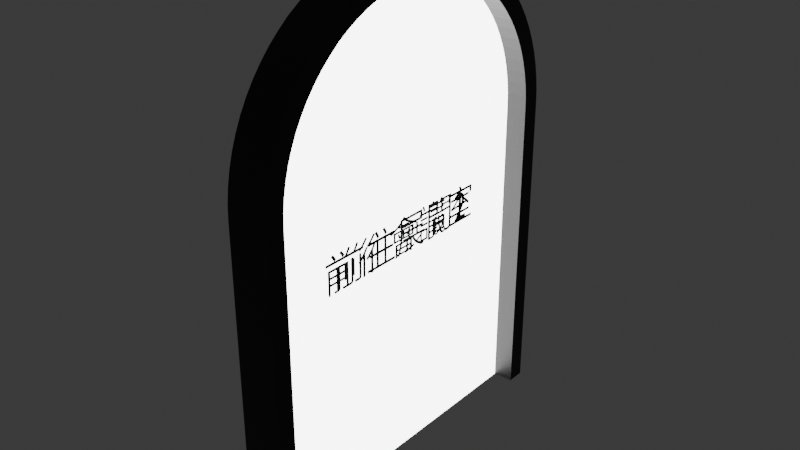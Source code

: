 # Source: portal.blend  (saved by Blender 4.1.24; exported with 4.5.12 LTS)
import bpy
from mathutils import Matrix  # noqa: F401  (used for matrix-valued properties, if any)

bpy.ops.wm.read_factory_settings(use_empty=True)
scene = bpy.context.scene
scene.name = 'Scene'

# ---- collections
col_collection = bpy.data.collections.new('Collection'); scene.collection.children.link(col_collection)

# ---- materials (node trees are filled in below, after node groups)
mat_material = bpy.data.materials.new('Material')
mat_material.alpha_threshold = 0.0
mat_material.use_transparent_shadow = False
mat_material.roughness = 0.5
mat_material.line_color = (0.0, 0.0, 0.0, 1.0)
mat_x = bpy.data.materials.new('材質')
mat_x.use_transparent_shadow = False
mat_001 = bpy.data.materials.new('材質.001')
mat_001.use_transparent_shadow = False
mat_002 = bpy.data.materials.new('材質.002')
mat_002.use_transparent_shadow = False
mat_003 = bpy.data.materials.new('材質.003')
mat_003.use_transparent_shadow = False

# ---- material node trees
mat_material.use_nodes = True; mat_material.node_tree.nodes.clear()
_N = mat_material.node_tree.nodes; _L = mat_material.node_tree.links
n0 = _N.new('ShaderNodeOutputMaterial'); n0.name = 'Material Output'; n0.location = (300, 300)
n1 = _N.new('ShaderNodeBsdfPrincipled'); n1.name = 'Principled BSDF'; n1.location = (10, 300)
n1.inputs[0].default_value = (1.0, 1.0, 1.0, 1.0)
n1.inputs[3].default_value = 1.45
n1.inputs[28].default_value = 7.5
_L.new(n1.outputs[0], n0.inputs[0])
n0.is_active_output = True
mat_x.use_nodes = True; mat_x.node_tree.nodes.clear()
_N = mat_x.node_tree.nodes; _L = mat_x.node_tree.links
n0 = _N.new('ShaderNodeBsdfPrincipled'); n0.name = 'Principled BSDF'; n0.location = (10, 300)
n0.inputs[0].default_value = (0.0, 0.0, 0.0, 1.0)
n1 = _N.new('ShaderNodeOutputMaterial'); n1.name = '材質輸出'; n1.location = (300, 300)
_L.new(n0.outputs[0], n1.inputs[0])
n1.is_active_output = True
mat_001.use_nodes = True; mat_001.node_tree.nodes.clear()
_N = mat_001.node_tree.nodes; _L = mat_001.node_tree.links
n0 = _N.new('ShaderNodeBsdfPrincipled'); n0.name = 'Principled BSDF'; n0.location = (10, 300)
n0.inputs[0].default_value = (0.0, 0.0, 0.0, 1.0)
n1 = _N.new('ShaderNodeOutputMaterial'); n1.name = '材質輸出'; n1.location = (300, 300)
_L.new(n0.outputs[0], n1.inputs[0])
n1.is_active_output = True
mat_002.use_nodes = True; mat_002.node_tree.nodes.clear()
_N = mat_002.node_tree.nodes; _L = mat_002.node_tree.links
n0 = _N.new('ShaderNodeBsdfPrincipled'); n0.name = 'Principled BSDF'; n0.location = (10, 300)
n0.inputs[0].default_value = (0.0, 0.0, 0.0, 1.0)
n1 = _N.new('ShaderNodeOutputMaterial'); n1.name = '材質輸出'; n1.location = (300, 300)
_L.new(n0.outputs[0], n1.inputs[0])
n1.is_active_output = True
mat_003.use_nodes = True; mat_003.node_tree.nodes.clear()
_N = mat_003.node_tree.nodes; _L = mat_003.node_tree.links
n0 = _N.new('ShaderNodeBsdfPrincipled'); n0.name = 'Principled BSDF'; n0.location = (10, 300)
n0.inputs[0].default_value = (0.0, 0.0, 0.0, 1.0)
n1 = _N.new('ShaderNodeOutputMaterial'); n1.name = '材質輸出'; n1.location = (300, 300)
_L.new(n0.outputs[0], n1.inputs[0])
n1.is_active_output = True

# ---- world
world_world = bpy.data.worlds.new('World'); scene.world = world_world
world_world.use_nodes = True; world_world.node_tree.nodes.clear()
_N = world_world.node_tree.nodes; _L = world_world.node_tree.links
n0 = _N.new('ShaderNodeOutputWorld'); n0.name = 'World Output'; n0.location = (300, 300)
n1 = _N.new('ShaderNodeBackground'); n1.name = 'Background'; n1.location = (10, 300)
n1.inputs[0].default_value = (0.05088, 0.05088, 0.05088, 1.0)
_L.new(n1.outputs[0], n0.inputs[0])
n0.is_active_output = True
world_world.color = (0.05088, 0.05088, 0.05088)
world_world.use_sun_shadow = False
world_world.sun_shadow_jitter_overblur = 0.0

# ---- meshes
me_cube = bpy.data.meshes.new('Cube')
me_cube.from_pydata([(0.0, 4.0, 0.0), (0.0, -4.0, 0.0), (-0.5, 4.0, 0.0), (-0.5, -4.0, 0.0), (0.0, 4.0, 7.518), (0.0, 0.03564, 11.48), (0.0, 3.988, 7.829), (0.0, 3.951, 8.138), (0.0, 3.89, 8.443), (0.0, 3.806, 8.743), (0.0, 3.698, 9.035), (0.0, 3.568, 9.318), (0.0, 3.416, 9.589), (0.0, 3.243, 9.848), (0.0, 3.05, 10.09), (0.0, 2.839, 10.32), (0.0, 2.61, 10.53), (0.0, 2.366, 10.73), (0.0, 2.107, 10.9), (0.0, 1.835, 11.05), (0.0, 1.553, 11.18), (0.0, 1.261, 11.29), (0.0, 0.9611, 11.37), (0.0, 0.6558, 11.43), (0.0, 0.3467, 11.47), (0.0, -0.03564, 11.48), (0.0, -4.0, 7.518), (0.0, -0.3467, 11.47), (0.0, -0.6558, 11.43), (0.0, -0.9611, 11.37), (0.0, -1.261, 11.29), (0.0, -1.553, 11.18), (0.0, -1.835, 11.05), (0.0, -2.107, 10.9), (0.0, -2.366, 10.73), (0.0, -2.61, 10.53), (0.0, -2.839, 10.32), (0.0, -3.05, 10.09), (0.0, -3.243, 9.848), (0.0, -3.416, 9.589), (0.0, -3.568, 9.318), (0.0, -3.698, 9.035), (0.0, -3.806, 8.743), (0.0, -3.89, 8.443), (0.0, -3.951, 8.138), (0.0, -3.988, 7.829), (-0.5, 0.03564, 11.48), (-0.5, 4.0, 7.518), (-0.5, 0.3467, 11.47), (-0.5, 0.6558, 11.43), (-0.5, 0.9611, 11.37), (-0.5, 1.261, 11.29), (-0.5, 1.553, 11.18), (-0.5, 1.835, 11.05), (-0.5, 2.107, 10.9), (-0.5, 2.366, 10.73), (-0.5, 2.61, 10.53), (-0.5, 2.839, 10.32), (-0.5, 3.05, 10.09), (-0.5, 3.243, 9.848), (-0.5, 3.416, 9.589), (-0.5, 3.568, 9.318), (-0.5, 3.698, 9.035), (-0.5, 3.806, 8.743), (-0.5, 3.89, 8.443), (-0.5, 3.951, 8.138), (-0.5, 3.988, 7.829), (-0.5, -4.0, 7.518), (-0.5, -0.03564, 11.48), (-0.5, -3.988, 7.829), (-0.5, -3.951, 8.138), (-0.5, -3.89, 8.443), (-0.5, -3.806, 8.743), (-0.5, -3.698, 9.035), (-0.5, -3.568, 9.318), (-0.5, -3.416, 9.589), (-0.5, -3.243, 9.848), (-0.5, -3.05, 10.09), (-0.5, -2.839, 10.32), (-0.5, -2.61, 10.53), (-0.5, -2.366, 10.73), (-0.5, -2.107, 10.9), (-0.5, -1.835, 11.05), (-0.5, -1.553, 11.18), (-0.5, -1.261, 11.29), (-0.5, -0.9611, 11.37), (-0.5, -0.6558, 11.43), (-0.5, -0.3467, 11.47), (0.5, 4.0, 0.0), (-0.5, 4.0, 0.0), (-0.5, -4.0, 0.0), (0.5, -4.0, 0.0), (0.5, -0.3467, 11.47), (0.5, -0.03564, 11.48), (-0.5, -0.03564, 11.48), (-0.5, -0.3467, 11.47), (0.5, -0.6558, 11.43), (-0.5, -0.6558, 11.43), (0.5, -0.9611, 11.37), (-0.5, -0.9611, 11.37), (0.5, -1.261, 11.29), (-0.5, -1.261, 11.29), (0.5, -1.553, 11.18), (-0.5, -1.553, 11.18), (0.5, -1.835, 11.05), (-0.5, -1.835, 11.05), (0.5, -2.107, 10.9), (-0.5, -2.107, 10.9), (0.5, -2.366, 10.73), (-0.5, -2.366, 10.73), (0.5, -2.61, 10.53), (-0.5, -2.61, 10.53), (0.5, -2.839, 10.32), (-0.5, -2.839, 10.32), (0.5, -3.05, 10.09), (-0.5, -3.05, 10.09), (0.5, -3.243, 9.848), (-0.5, -3.243, 9.848), (0.5, -3.416, 9.589), (-0.5, -3.416, 9.589), (0.5, -3.568, 9.318), (-0.5, -3.568, 9.318), (0.5, -3.698, 9.035), (-0.5, -3.698, 9.035), (0.5, -3.806, 8.743), (-0.5, -3.806, 8.743), (0.5, -3.89, 8.443), (-0.5, -3.89, 8.443), (0.5, -3.951, 8.138), (-0.5, -3.951, 8.138), (0.5, -3.988, 7.829), (-0.5, -3.988, 7.829), (0.5, -4.0, 7.518), (-0.5, -4.0, 7.518), (-0.5, 0.3467, 11.47), (-0.5, 0.03564, 11.48), (0.5, 0.03564, 11.48), (0.5, 0.3467, 11.47), (-0.5, 0.6558, 11.43), (0.5, 0.6558, 11.43), (-0.5, 0.9611, 11.37), (0.5, 0.9611, 11.37), (-0.5, 1.261, 11.29), (0.5, 1.261, 11.29), (-0.5, 1.553, 11.18), (0.5, 1.553, 11.18), (-0.5, 1.835, 11.05), (0.5, 1.835, 11.05), (-0.5, 2.107, 10.9), (0.5, 2.107, 10.9), (-0.5, 2.366, 10.73), (0.5, 2.366, 10.73), (-0.5, 2.61, 10.53), (0.5, 2.61, 10.53), (-0.5, 2.839, 10.32), (0.5, 2.839, 10.32), (-0.5, 3.05, 10.09), (0.5, 3.05, 10.09), (-0.5, 3.243, 9.848), (0.5, 3.243, 9.848), (-0.5, 3.416, 9.589), (0.5, 3.416, 9.589), (-0.5, 3.568, 9.318), (0.5, 3.568, 9.318), (-0.5, 3.698, 9.035), (0.5, 3.698, 9.035), (-0.5, 3.806, 8.743), (0.5, 3.806, 8.743), (-0.5, 3.89, 8.443), (0.5, 3.89, 8.443), (-0.5, 3.951, 8.138), (0.5, 3.951, 8.138), (-0.5, 3.988, 7.829), (0.5, 3.988, 7.829), (-0.5, 4.0, 7.518), (0.5, 4.0, 7.518)], [], [(15, 14, 157, 155), (47, 66, 172, 174), (0, 4, 6, 7, 8, 9, 10, 11, 12, 13, 14, 15, 16, 17, 18, 19, 20, 21, 22, 23, 24, 5, 25, 27, 28, 29, 30, 31, 32, 33, 34, 35, 36, 37, 38, 39, 40, 41, 42, 43, 44, 45, 26, 1), (84, 83, 103, 101), (40, 39, 118, 120), (24, 23, 139, 137), (58, 57, 154, 156), (31, 30, 100, 102), (49, 48, 134, 138), (7, 6, 173, 171), (76, 75, 119, 117), (16, 15, 155, 153), (66, 65, 170, 172), (85, 84, 101, 99), (39, 38, 116, 118), (5, 24, 137, 136), (57, 56, 152, 154), (30, 29, 98, 100), (8, 7, 171, 169), (77, 76, 117, 115), (48, 46, 135, 134), (17, 16, 153, 151), (65, 64, 168, 170), (86, 85, 99, 97), (38, 37, 114, 116), (56, 55, 150, 152), (29, 28, 96, 98), (69, 67, 133, 131), (9, 8, 169, 167), (78, 77, 115, 113), (26, 45, 130, 132), (18, 17, 151, 149), (64, 63, 166, 168), (87, 86, 97, 95), (37, 36, 112, 114), (55, 54, 148, 150), (28, 27, 92, 96), (70, 69, 131, 129), (10, 9, 167, 165), (79, 78, 113, 111), (45, 44, 128, 130), (19, 18, 149, 147), (63, 62, 164, 166), (68, 87, 95, 94), (75, 74, 121, 119), (6, 4, 175, 173), (50, 49, 138, 140), (32, 31, 102, 104), (59, 58, 156, 158), (23, 22, 141, 139), (41, 40, 120, 122), (83, 82, 105, 103), (2, 47, 174, 89), (14, 13, 159, 157), (74, 73, 123, 121), (4, 0, 88, 175), (51, 50, 140, 142), (33, 32, 104, 106), (25, 5, 136, 93), (60, 59, 158, 160), (22, 21, 143, 141), (42, 41, 122, 124), (82, 81, 107, 105), (1, 26, 132, 91), (13, 12, 161, 159), (73, 72, 125, 123), (46, 68, 94, 135), (52, 51, 142, 144), (34, 33, 106, 108), (67, 3, 90, 133), (61, 60, 160, 162), (21, 20, 145, 143), (43, 42, 124, 126), (81, 80, 109, 107), (0, 2, 89, 88), (12, 11, 163, 161), (72, 71, 127, 125), (3, 1, 91, 90), (53, 52, 144, 146), (35, 34, 108, 110), (62, 61, 162, 164), (20, 19, 147, 145), (44, 43, 126, 128), (80, 79, 111, 109), (27, 25, 93, 92), (11, 10, 165, 163), (71, 70, 129, 127), (54, 53, 146, 148), (36, 35, 110, 112)])
_uv = me_cube.uv_layers.new(name='UVMap')
_uv.uv.foreach_set('vector', [0.5997, 0.5363, 0.5947, 0.5297, 0.5947, 0.5297, 0.5997, 0.5363, 0.5387, 0.25, 0.5455, 0.2496, 0.5455, 0.2496, 0.5387, 0.25, 0.375, 0.5, 0.5387, 0.5, 0.5455, 0.5004, 0.5522, 0.5015, 0.5588, 0.5034, 0.5654, 0.5061, 0.5717, 0.5094, 0.5779, 0.5135, 0.5838, 0.5183, 0.5894, 0.5237, 0.5947, 0.5297, 0.5997, 0.5363, 0.6043, 0.5434, 0.6085, 0.5511, 0.6123, 0.5592, 0.6156, 0.5676, 0.6184, 0.5765, 0.6208, 0.5856, 0.6226, 0.595, 0.6239, 0.6045, 0.6247, 0.6142, 0.625, 0.6239, 0.625, 0.6261, 0.6247, 0.6358, 0.6239, 0.6455, 0.6226, 0.655, 0.6208, 0.6644, 0.6184, 0.6735, 0.6156, 0.6824, 0.6123, 0.6908, 0.6085, 0.6989, 0.6043, 0.7066, 0.5997, 0.7137, 0.5947, 0.7203, 0.5894, 0.7263, 0.5838, 0.7317, 0.5779, 0.7365, 0.5717, 0.7406, 0.5654, 0.7439, 0.5588, 0.7466, 0.5522, 0.7485, 0.5455, 0.7496, 0.5387, 0.75, 0.375, 0.75, 0.6208, 0.0856, 0.6184, 0.07648, 0.6184, 0.07648, 0.6208, 0.0856, 0.5779, 0.7365, 0.5838, 0.7317, 0.5838, 0.7317, 0.5779, 0.7365, 0.6247, 0.6142, 0.6239, 0.6045, 0.6239, 0.6045, 0.6247, 0.6142, 0.5947, 0.2203, 0.5997, 0.2137, 0.5997, 0.2137, 0.5947, 0.2203, 0.6184, 0.6735, 0.6208, 0.6644, 0.6208, 0.6644, 0.6184, 0.6735, 0.6239, 0.1455, 0.6247, 0.1358, 0.6247, 0.1358, 0.6239, 0.1455, 0.5522, 0.5015, 0.5455, 0.5004, 0.5455, 0.5004, 0.5522, 0.5015, 0.5894, 0.02366, 0.5838, 0.01826, 0.5838, 0.01826, 0.5894, 0.02366, 0.6043, 0.5434, 0.5997, 0.5363, 0.5997, 0.5363, 0.6043, 0.5434, 0.5455, 0.2496, 0.5522, 0.2485, 0.5522, 0.2485, 0.5455, 0.2496, 0.6226, 0.09497, 0.6208, 0.0856, 0.6208, 0.0856, 0.6226, 0.09497, 0.5838, 0.7317, 0.5894, 0.7263, 0.5894, 0.7263, 0.5838, 0.7317, 0.625, 0.6239, 0.6247, 0.6142, 0.6247, 0.6142, 0.625, 0.6239, 0.5997, 0.2137, 0.6043, 0.2066, 0.6043, 0.2066, 0.5997, 0.2137, 0.6208, 0.6644, 0.6226, 0.655, 0.6226, 0.655, 0.6208, 0.6644, 0.5588, 0.5034, 0.5522, 0.5015, 0.5522, 0.5015, 0.5588, 0.5034, 0.5947, 0.02968, 0.5894, 0.02366, 0.5894, 0.02366, 0.5947, 0.02968, 0.6247, 0.1358, 0.625, 0.1261, 0.625, 0.1261, 0.6247, 0.1358, 0.6085, 0.5511, 0.6043, 0.5434, 0.6043, 0.5434, 0.6085, 0.5511, 0.5522, 0.2485, 0.5588, 0.2466, 0.5588, 0.2466, 0.5522, 0.2485, 0.6239, 0.1045, 0.6226, 0.09497, 0.6226, 0.09497, 0.6239, 0.1045, 0.5894, 0.7263, 0.5947, 0.7203, 0.5947, 0.7203, 0.5894, 0.7263, 0.6043, 0.2066, 0.6085, 0.1989, 0.6085, 0.1989, 0.6043, 0.2066, 0.6226, 0.655, 0.6239, 0.6455, 0.6239, 0.6455, 0.6226, 0.655, 0.5455, 0.0003819, 0.5387, 0.0, 0.5387, 0.0, 0.5455, 0.0003819, 0.5654, 0.5061, 0.5588, 0.5034, 0.5588, 0.5034, 0.5654, 0.5061, 0.5997, 0.03629, 0.5947, 0.02968, 0.5947, 0.02968, 0.5997, 0.03629, 0.5387, 0.75, 0.5455, 0.7496, 0.5455, 0.7496, 0.5387, 0.75, 0.6123, 0.5592, 0.6085, 0.5511, 0.6085, 0.5511, 0.6123, 0.5592, 0.5588, 0.2466, 0.5654, 0.2439, 0.5654, 0.2439, 0.5588, 0.2466, 0.6247, 0.1142, 0.6239, 0.1045, 0.6239, 0.1045, 0.6247, 0.1142, 0.5947, 0.7203, 0.5997, 0.7137, 0.5997, 0.7137, 0.5947, 0.7203, 0.6085, 0.1989, 0.6123, 0.1908, 0.6123, 0.1908, 0.6085, 0.1989, 0.6239, 0.6455, 0.6247, 0.6358, 0.6247, 0.6358, 0.6239, 0.6455, 0.5522, 0.001525, 0.5455, 0.0003819, 0.5455, 0.0003819, 0.5522, 0.001525, 0.5717, 0.5094, 0.5654, 0.5061, 0.5654, 0.5061, 0.5717, 0.5094, 0.6043, 0.04343, 0.5997, 0.03629, 0.5997, 0.03629, 0.6043, 0.04343, 0.5455, 0.7496, 0.5522, 0.7485, 0.5522, 0.7485, 0.5455, 0.7496, 0.6156, 0.5676, 0.6123, 0.5592, 0.6123, 0.5592, 0.6156, 0.5676, 0.5654, 0.2439, 0.5717, 0.2406, 0.5717, 0.2406, 0.5654, 0.2439, 0.625, 0.1239, 0.6247, 0.1142, 0.6247, 0.1142, 0.625, 0.1239, 0.5838, 0.01826, 0.5779, 0.0135, 0.5779, 0.0135, 0.5838, 0.01826, 0.5455, 0.5004, 0.5387, 0.5, 0.5387, 0.5, 0.5455, 0.5004, 0.6226, 0.155, 0.6239, 0.1455, 0.6239, 0.1455, 0.6226, 0.155, 0.6156, 0.6824, 0.6184, 0.6735, 0.6184, 0.6735, 0.6156, 0.6824, 0.5894, 0.2263, 0.5947, 0.2203, 0.5947, 0.2203, 0.5894, 0.2263, 0.6239, 0.6045, 0.6226, 0.595, 0.6226, 0.595, 0.6239, 0.6045, 0.5717, 0.7406, 0.5779, 0.7365, 0.5779, 0.7365, 0.5717, 0.7406, 0.6184, 0.07648, 0.6156, 0.06764, 0.6156, 0.06764, 0.6184, 0.07648, 0.375, 0.25, 0.5387, 0.25, 0.5387, 0.25, 0.375, 0.25, 0.5947, 0.5297, 0.5894, 0.5237, 0.5894, 0.5237, 0.5947, 0.5297, 0.5779, 0.0135, 0.5717, 0.00943, 0.5717, 0.00943, 0.5779, 0.0135, 0.5387, 0.5, 0.375, 0.5, 0.375, 0.5, 0.5387, 0.5, 0.6208, 0.1644, 0.6226, 0.155, 0.6226, 0.155, 0.6208, 0.1644, 0.6123, 0.6908, 0.6156, 0.6824, 0.6156, 0.6824, 0.6123, 0.6908, 0.625, 0.6261, 0.625, 0.6239, 0.625, 0.6239, 0.625, 0.6261, 0.5838, 0.2317, 0.5894, 0.2263, 0.5894, 0.2263, 0.5838, 0.2317, 0.6226, 0.595, 0.6208, 0.5856, 0.6208, 0.5856, 0.6226, 0.595, 0.5654, 0.7439, 0.5717, 0.7406, 0.5717, 0.7406, 0.5654, 0.7439, 0.6156, 0.06764, 0.6123, 0.05916, 0.6123, 0.05916, 0.6156, 0.06764, 0.375, 0.75, 0.5387, 0.75, 0.5387, 0.75, 0.375, 0.75, 0.5894, 0.5237, 0.5838, 0.5183, 0.5838, 0.5183, 0.5894, 0.5237, 0.5717, 0.00943, 0.5654, 0.006063, 0.5654, 0.006063, 0.5717, 0.00943, 0.625, 0.1261, 0.625, 0.1239, 0.625, 0.1239, 0.625, 0.1261, 0.6184, 0.1735, 0.6208, 0.1644, 0.6208, 0.1644, 0.6184, 0.1735, 0.6085, 0.6989, 0.6123, 0.6908, 0.6123, 0.6908, 0.6085, 0.6989, 0.5387, 0.0, 0.375, 0.0, 0.375, 0.0, 0.5387, 0.0, 0.5779, 0.2365, 0.5838, 0.2317, 0.5838, 0.2317, 0.5779, 0.2365, 0.6208, 0.5856, 0.6184, 0.5765, 0.6184, 0.5765, 0.6208, 0.5856, 0.5588, 0.7466, 0.5654, 0.7439, 0.5654, 0.7439, 0.5588, 0.7466, 0.6123, 0.05916, 0.6085, 0.05107, 0.6085, 0.05107, 0.6123, 0.05916, 0.375, 0.5, 0.125, 0.5, 0.125, 0.5, 0.375, 0.5, 0.5838, 0.5183, 0.5779, 0.5135, 0.5779, 0.5135, 0.5838, 0.5183, 0.5654, 0.006063, 0.5588, 0.003423, 0.5588, 0.003423, 0.5654, 0.006063, 0.125, 0.75, 0.375, 0.75, 0.375, 0.75, 0.125, 0.75, 0.6156, 0.1824, 0.6184, 0.1735, 0.6184, 0.1735, 0.6156, 0.1824, 0.6043, 0.7066, 0.6085, 0.6989, 0.6085, 0.6989, 0.6043, 0.7066, 0.5717, 0.2406, 0.5779, 0.2365, 0.5779, 0.2365, 0.5717, 0.2406, 0.6184, 0.5765, 0.6156, 0.5676, 0.6156, 0.5676, 0.6184, 0.5765, 0.5522, 0.7485, 0.5588, 0.7466, 0.5588, 0.7466, 0.5522, 0.7485, 0.6085, 0.05107, 0.6043, 0.04343, 0.6043, 0.04343, 0.6085, 0.05107, 0.6247, 0.6358, 0.625, 0.6261, 0.625, 0.6261, 0.6247, 0.6358, 0.5779, 0.5135, 0.5717, 0.5094, 0.5717, 0.5094, 0.5779, 0.5135, 0.5588, 0.003423, 0.5522, 0.001525, 0.5522, 0.001525, 0.5588, 0.003423, 0.6123, 0.1908, 0.6156, 0.1824, 0.6156, 0.1824, 0.6123, 0.1908, 0.5997, 0.7137, 0.6043, 0.7066, 0.6043, 0.7066, 0.5997, 0.7137])
me_cube.materials.append(mat_material)
me_cube.use_mirror_vertex_groups = False
me_cube.update()
me_cube_001 = bpy.data.meshes.new('Cube.001')
me_cube_001.from_pydata([(0.5, 4.0, 0.0), (-0.5, 4.0, 0.0), (-0.5, -4.0, 0.0), (0.5, -4.0, 0.0), (0.5, -0.3467, 11.47), (0.5, -0.03564, 11.48), (-0.5, -0.03564, 11.48), (-0.5, -0.3467, 11.47), (0.5, -0.6558, 11.43), (-0.5, -0.6558, 11.43), (0.5, -0.9611, 11.37), (-0.5, -0.9611, 11.37), (0.5, -1.261, 11.29), (-0.5, -1.261, 11.29), (0.5, -1.553, 11.18), (-0.5, -1.553, 11.18), (0.5, -1.835, 11.05), (-0.5, -1.835, 11.05), (0.5, -2.107, 10.9), (-0.5, -2.107, 10.9), (0.5, -2.366, 10.73), (-0.5, -2.366, 10.73), (0.5, -2.61, 10.53), (-0.5, -2.61, 10.53), (0.5, -2.839, 10.32), (-0.5, -2.839, 10.32), (0.5, -3.05, 10.09), (-0.5, -3.05, 10.09), (0.5, -3.243, 9.848), (-0.5, -3.243, 9.848), (0.5, -3.416, 9.589), (-0.5, -3.416, 9.589), (0.5, -3.568, 9.318), (-0.5, -3.568, 9.318), (0.5, -3.698, 9.035), (-0.5, -3.698, 9.035), (0.5, -3.806, 8.743), (-0.5, -3.806, 8.743), (0.5, -3.89, 8.443), (-0.5, -3.89, 8.443), (0.5, -3.951, 8.138), (-0.5, -3.951, 8.138), (0.5, -3.988, 7.829), (-0.5, -3.988, 7.829), (0.5, -4.0, 7.518), (-0.5, -4.0, 7.518), (-0.5, 0.3467, 11.47), (-0.5, 0.03564, 11.48), (0.5, 0.03564, 11.48), (0.5, 0.3467, 11.47), (-0.5, 0.6558, 11.43), (0.5, 0.6558, 11.43), (-0.5, 0.9611, 11.37), (0.5, 0.9611, 11.37), (-0.5, 1.261, 11.29), (0.5, 1.261, 11.29), (-0.5, 1.553, 11.18), (0.5, 1.553, 11.18), (-0.5, 1.835, 11.05), (0.5, 1.835, 11.05), (-0.5, 2.107, 10.9), (0.5, 2.107, 10.9), (-0.5, 2.366, 10.73), (0.5, 2.366, 10.73), (-0.5, 2.61, 10.53), (0.5, 2.61, 10.53), (-0.5, 2.839, 10.32), (0.5, 2.839, 10.32), (-0.5, 3.05, 10.09), (0.5, 3.05, 10.09), (-0.5, 3.243, 9.848), (0.5, 3.243, 9.848), (-0.5, 3.416, 9.589), (0.5, 3.416, 9.589), (-0.5, 3.568, 9.318), (0.5, 3.568, 9.318), (-0.5, 3.698, 9.035), (0.5, 3.698, 9.035), (-0.5, 3.806, 8.743), (0.5, 3.806, 8.743), (-0.5, 3.89, 8.443), (0.5, 3.89, 8.443), (-0.5, 3.951, 8.138), (0.5, 3.951, 8.138), (-0.5, 3.988, 7.829), (0.5, 3.988, 7.829), (-0.5, 4.0, 7.518), (0.5, 4.0, 7.518)], [], [(3, 44, 45, 2), (48, 47, 6, 5), (5, 6, 7, 4), (4, 7, 9, 8), (8, 9, 11, 10), (10, 11, 13, 12), (12, 13, 15, 14), (14, 15, 17, 16), (16, 17, 19, 18), (18, 19, 21, 20), (20, 21, 23, 22), (22, 23, 25, 24), (24, 25, 27, 26), (26, 27, 29, 28), (28, 29, 31, 30), (30, 31, 33, 32), (32, 33, 35, 34), (34, 35, 37, 36), (36, 37, 39, 38), (38, 39, 41, 40), (40, 41, 43, 42), (42, 43, 45, 44), (47, 48, 49, 46), (46, 49, 51, 50), (50, 51, 53, 52), (52, 53, 55, 54), (54, 55, 57, 56), (56, 57, 59, 58), (58, 59, 61, 60), (60, 61, 63, 62), (62, 63, 65, 64), (64, 65, 67, 66), (66, 67, 69, 68), (68, 69, 71, 70), (70, 71, 73, 72), (72, 73, 75, 74), (74, 75, 77, 76), (76, 77, 79, 78), (78, 79, 81, 80), (80, 81, 83, 82), (82, 83, 85, 84), (84, 85, 87, 86), (1, 86, 87, 0)])
_uv = me_cube_001.uv_layers.new(name='UVMap')
_uv.uv.foreach_set('vector', [0.375, 0.75, 0.5387, 0.75, 0.5387, 1.0, 0.375, 1.0, 0.625, 0.6239, 0.875, 0.6239, 0.875, 0.6261, 0.625, 0.6261, 0.625, 0.6261, 0.875, 0.6261, 0.875, 0.6358, 0.625, 0.6358, 0.625, 0.6358, 0.875, 0.6358, 0.875, 0.6455, 0.625, 0.6455, 0.625, 0.6455, 0.875, 0.6455, 0.875, 0.655, 0.625, 0.655, 0.625, 0.655, 0.875, 0.655, 0.875, 0.6644, 0.625, 0.6644, 0.625, 0.6644, 0.875, 0.6644, 0.875, 0.6735, 0.625, 0.6735, 0.625, 0.6735, 0.875, 0.6735, 0.875, 0.6824, 0.625, 0.6824, 0.625, 0.6824, 0.875, 0.6824, 0.875, 0.6908, 0.625, 0.6908, 0.625, 0.6908, 0.875, 0.6908, 0.875, 0.6989, 0.625, 0.6989, 0.625, 0.6989, 0.875, 0.6989, 0.875, 0.7066, 0.625, 0.7066, 0.625, 0.7066, 0.875, 0.7066, 0.875, 0.75, 0.625, 0.75, 0.625, 0.75, 0.625, 1.0, 0.5947, 1.0, 0.5947, 0.75, 0.5947, 0.75, 0.5947, 1.0, 0.5894, 1.0, 0.5894, 0.75, 0.5894, 0.75, 0.5894, 1.0, 0.5838, 1.0, 0.5838, 0.75, 0.5838, 0.75, 0.5838, 1.0, 0.5779, 1.0, 0.5779, 0.75, 0.5779, 0.75, 0.5779, 1.0, 0.5717, 1.0, 0.5717, 0.75, 0.5717, 0.75, 0.5717, 1.0, 0.5654, 1.0, 0.5654, 0.75, 0.5654, 0.75, 0.5654, 1.0, 0.5588, 1.0, 0.5588, 0.75, 0.5588, 0.75, 0.5588, 1.0, 0.5522, 1.0, 0.5522, 0.75, 0.5522, 0.75, 0.5522, 1.0, 0.5455, 1.0, 0.5455, 0.75, 0.5455, 0.75, 0.5455, 1.0, 0.5387, 1.0, 0.5387, 0.75, 0.875, 0.6239, 0.625, 0.6239, 0.625, 0.6142, 0.875, 0.6142, 0.875, 0.6142, 0.625, 0.6142, 0.625, 0.6045, 0.875, 0.6045, 0.875, 0.6045, 0.625, 0.6045, 0.625, 0.595, 0.875, 0.595, 0.875, 0.595, 0.625, 0.595, 0.625, 0.5856, 0.875, 0.5856, 0.875, 0.5856, 0.625, 0.5856, 0.625, 0.5765, 0.875, 0.5765, 0.875, 0.5765, 0.625, 0.5765, 0.625, 0.5676, 0.875, 0.5676, 0.875, 0.5676, 0.625, 0.5676, 0.625, 0.5592, 0.875, 0.5592, 0.875, 0.5592, 0.625, 0.5592, 0.625, 0.5511, 0.875, 0.5511, 0.875, 0.5511, 0.625, 0.5511, 0.625, 0.5434, 0.875, 0.5434, 0.875, 0.5434, 0.625, 0.5434, 0.625, 0.5, 0.875, 0.5, 0.625, 0.25, 0.625, 0.5, 0.5947, 0.5, 0.5947, 0.25, 0.5947, 0.25, 0.5947, 0.5, 0.5894, 0.5, 0.5894, 0.25, 0.5894, 0.25, 0.5894, 0.5, 0.5838, 0.5, 0.5838, 0.25, 0.5838, 0.25, 0.5838, 0.5, 0.5779, 0.5, 0.5779, 0.25, 0.5779, 0.25, 0.5779, 0.5, 0.5717, 0.5, 0.5717, 0.25, 0.5717, 0.25, 0.5717, 0.5, 0.5654, 0.5, 0.5654, 0.25, 0.5654, 0.25, 0.5654, 0.5, 0.5588, 0.5, 0.5588, 0.25, 0.5588, 0.25, 0.5588, 0.5, 0.5522, 0.5, 0.5522, 0.25, 0.5522, 0.25, 0.5522, 0.5, 0.5455, 0.5, 0.5455, 0.25, 0.5455, 0.25, 0.5455, 0.5, 0.5387, 0.5, 0.5387, 0.25, 0.375, 0.25, 0.5387, 0.25, 0.5387, 0.5, 0.375, 0.5])
me_cube_001.materials.append(mat_001)
me_cube_001.use_mirror_vertex_groups = False
me_cube_001.update()

# ---- curves / text
txt_x = bpy.data.curves.new('文字', 'FONT')
txt_x.dimensions = '2D'
txt_x.body = '前往會議室\n'
txt_x.materials.append(mat_x)
txt_x.align_x = 'CENTER'
txt_001 = bpy.data.curves.new('文字.001', 'FONT')
txt_001.dimensions = '2D'
txt_001.body = '前往展間2\n'
txt_001.materials.append(mat_002)
txt_001.align_x = 'CENTER'
txt_002 = bpy.data.curves.new('文字.002', 'FONT')
txt_002.dimensions = '2D'
txt_002.body = '前往展間1'
txt_002.materials.append(mat_003)
txt_002.align_x = 'CENTER'

# ---- objects
ob_x = bpy.data.objects.new('門', me_cube)
ob_x_1 = bpy.data.objects.new('前往會議室', txt_x)
ob_x_2 = bpy.data.objects.new('門框', me_cube_001)
ob_2 = bpy.data.objects.new('前往展間2', txt_001)
ob_1 = bpy.data.objects.new('前往展間1', txt_002)

# ---- transforms, parenting, visibility, modifiers, constraints
ob_x.location = (0.0, 0.0, 0.0)
ob_x.lock_rotations_4d = False
ob_x.empty_display_type = 'ARROWS'
ob_x.lineart.crease_threshold = 0.0
ob_x_1.location = (0.08709, 0.0202, 5.285)
ob_x_1.rotation_euler = (1.571, -4.371e-08, 1.571)
ob_x_2.location = (0.0, 0.0, 0.0)
ob_x_2.lock_rotations_4d = False
ob_x_2.empty_display_type = 'ARROWS'
ob_x_2.lineart.crease_threshold = 0.0
_m = ob_x_2.modifiers.new('實體化', 'SOLIDIFY')
_m.thickness = -0.44
_m.offset = -0.5
ob_2.location = (0.08709, 0.01987, 5.285)
ob_2.rotation_euler = (1.571, -4.371e-08, 1.571)
ob_1.location = (0.08709, 0.01987, 5.285)
ob_1.rotation_euler = (1.571, -4.371e-08, 1.571)

# ---- collection membership
col_collection.objects.link(ob_x)
col_collection.objects.link(ob_x_1)
col_collection.objects.link(ob_x_2)
col_collection.objects.link(ob_2)
col_collection.objects.link(ob_1)

# ---- scene / render settings (as saved in the file)
scene.frame_start = 1; scene.frame_end = 250; scene.frame_set(251)
scene.render.engine = 'BLENDER_EEVEE_NEXT'
scene.cycles.sampling_pattern = 'TABULATED_SOBOL'
scene.eevee.ray_tracing_options.trace_max_roughness = 0.0
bpy.context.view_layer.update()

# ---- added for rendering (the .blend has no active camera): camera
cam_auto = bpy.data.cameras.new('AutoCamera')
cam_auto.lens = 50.0
cam_auto.sensor_width = 36.0
cam_auto.clip_end = 1000.0
ob_auto_camera = bpy.data.objects.new('AutoCamera', cam_auto)
scene.collection.objects.link(ob_auto_camera)
ob_auto_camera.location = (13.5831, -16.2997, 16.7726)
ob_auto_camera.rotation_euler = (1.09748, -7.21219e-08, 0.694738)
scene.camera = ob_auto_camera
bpy.context.view_layer.update()
